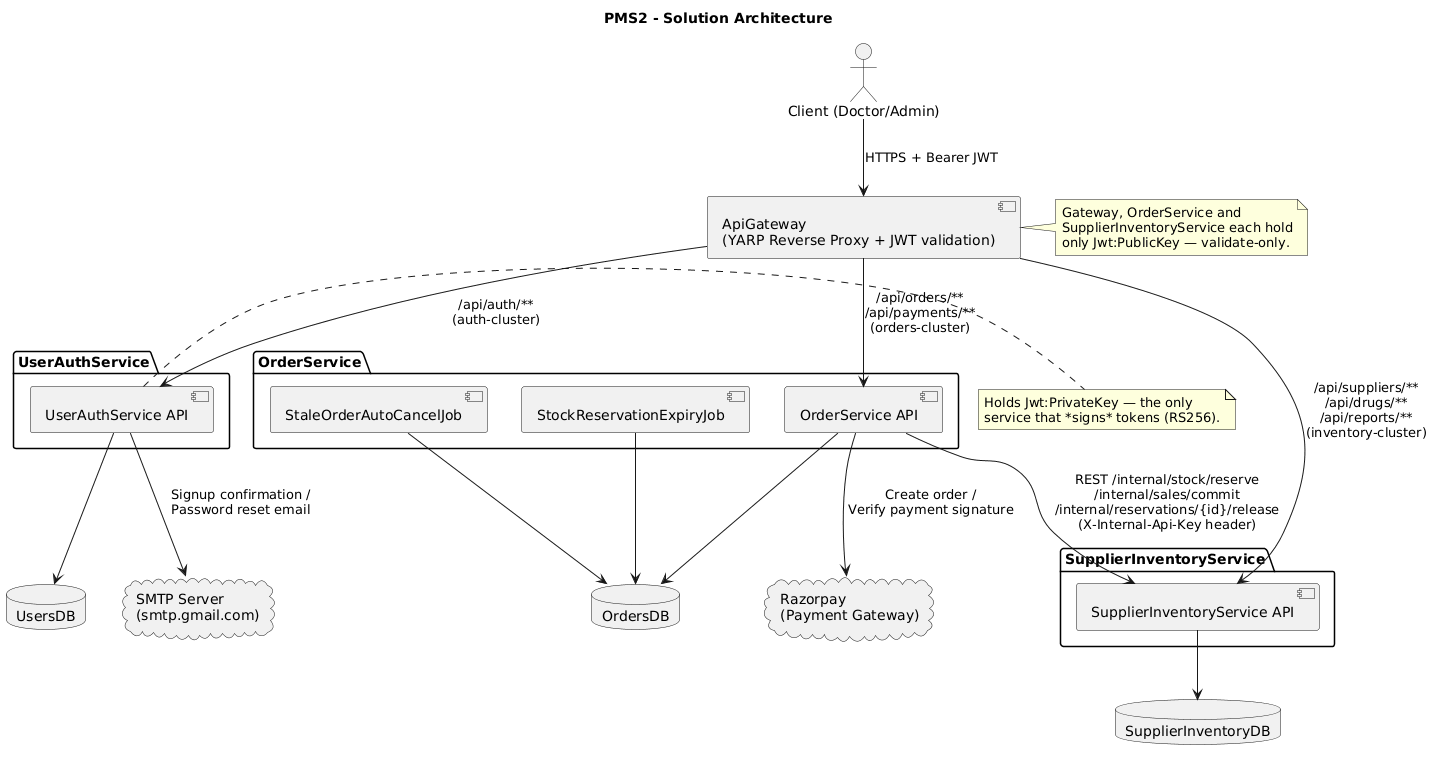

The diagram above was rendered by PlantUML. Its source (embedded in the PNG):
@startuml
title PMS2 - Solution Architecture

actor "Client (Doctor/Admin)" as Client

component "ApiGateway\n(YARP Reverse Proxy + JWT validation)" as Gateway

package "OrderService" {
  component "OrderService API" as OrderSvc
  component "StaleOrderAutoCancelJob" as Job1
  component "StockReservationExpiryJob" as Job2
}

package "SupplierInventoryService" {
  component "SupplierInventoryService API" as InventorySvc
}

package "UserAuthService" {
  component "UserAuthService API" as AuthSvc
}

database "OrdersDB" as OrdersDB
database "SupplierInventoryDB" as InventoryDB
database "UsersDB" as UsersDB

cloud "Razorpay\n(Payment Gateway)" as Razorpay
cloud "SMTP Server\n(smtp.gmail.com)" as Smtp

Client --> Gateway : HTTPS + Bearer JWT

Gateway --> AuthSvc : /api/auth/**\n(auth-cluster)
Gateway --> OrderSvc : /api/orders/**\n/api/payments/**\n(orders-cluster)
Gateway --> InventorySvc : /api/suppliers/**\n/api/drugs/**\n/api/reports/**\n(inventory-cluster)

OrderSvc --> InventorySvc : REST /internal/stock/reserve\n/internal/sales/commit\n/internal/reservations/{id}/release\n(X-Internal-Api-Key header)

OrderSvc --> Razorpay : Create order /\nVerify payment signature

AuthSvc --> Smtp : Signup confirmation /\nPassword reset email

OrderSvc --> OrdersDB
Job1 --> OrdersDB
Job2 --> OrdersDB
InventorySvc --> InventoryDB
AuthSvc --> UsersDB

note right of AuthSvc
  Holds Jwt:PrivateKey — the only
  service that *signs* tokens (RS256).
end note

note right of Gateway
  Gateway, OrderService and
  SupplierInventoryService each hold
  only Jwt:PublicKey — validate-only.
end note
@enduml